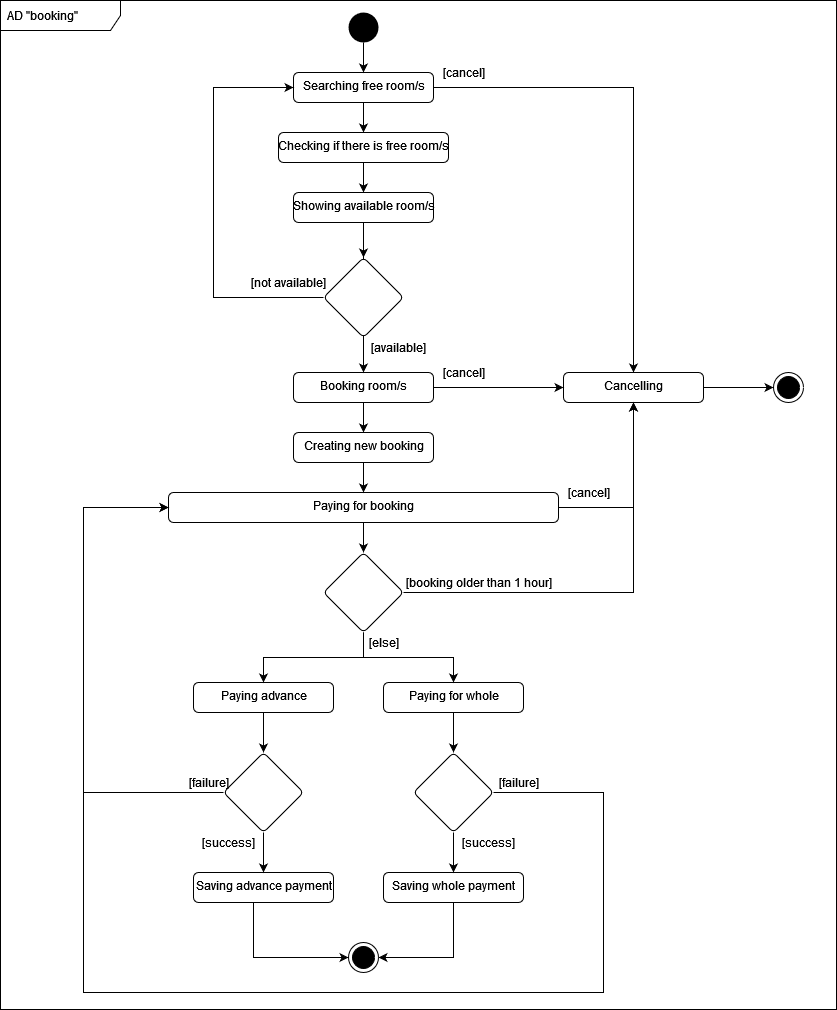

The diagram above was exported from draw.io. Its source (the exported page's mxGraphModel, read from the mxfile embedded in the PNG):
<mxGraphModel dx="2437" dy="981" grid="0" gridSize="10" guides="1" tooltips="1" connect="1" arrows="1" fold="1" page="0" pageScale="1" pageWidth="850" pageHeight="1100" math="0" shadow="0">
  <root>
    <mxCell id="0" />
    <mxCell id="1" parent="0" />
    <mxCell id="WntgyNYQ3PfEkE1JwDAi-30" value="" style="edgeStyle=orthogonalEdgeStyle;rounded=0;orthogonalLoop=1;jettySize=auto;html=1;" edge="1" parent="1" source="WntgyNYQ3PfEkE1JwDAi-3" target="WntgyNYQ3PfEkE1JwDAi-28">
      <mxGeometry relative="1" as="geometry" />
    </mxCell>
    <mxCell id="WntgyNYQ3PfEkE1JwDAi-78" style="edgeStyle=orthogonalEdgeStyle;rounded=0;orthogonalLoop=1;jettySize=auto;html=1;" edge="1" parent="1" source="WntgyNYQ3PfEkE1JwDAi-3" target="WntgyNYQ3PfEkE1JwDAi-42">
      <mxGeometry relative="1" as="geometry" />
    </mxCell>
    <mxCell id="WntgyNYQ3PfEkE1JwDAi-3" value="Searching free room/s" style="html=1;align=center;verticalAlign=top;rounded=1;absoluteArcSize=1;arcSize=10;dashed=0;" vertex="1" parent="1">
      <mxGeometry x="240" y="150" width="140" height="30" as="geometry" />
    </mxCell>
    <mxCell id="WntgyNYQ3PfEkE1JwDAi-36" style="edgeStyle=orthogonalEdgeStyle;rounded=0;orthogonalLoop=1;jettySize=auto;html=1;" edge="1" parent="1" source="WntgyNYQ3PfEkE1JwDAi-5" target="WntgyNYQ3PfEkE1JwDAi-32">
      <mxGeometry relative="1" as="geometry" />
    </mxCell>
    <mxCell id="WntgyNYQ3PfEkE1JwDAi-5" value="Booking room/s" style="html=1;align=center;verticalAlign=top;rounded=1;absoluteArcSize=1;arcSize=10;dashed=0;" vertex="1" parent="1">
      <mxGeometry x="240" y="450" width="140" height="30" as="geometry" />
    </mxCell>
    <mxCell id="WntgyNYQ3PfEkE1JwDAi-11" value="" style="ellipse;html=1;shape=endState;fillColor=#000000;strokeColor=#000000;" vertex="1" parent="1">
      <mxGeometry x="295" y="1020" width="30" height="30" as="geometry" />
    </mxCell>
    <mxCell id="WntgyNYQ3PfEkE1JwDAi-13" value="[cancel]" style="text;html=1;align=center;verticalAlign=middle;resizable=0;points=[];autosize=1;strokeColor=none;fillColor=none;" vertex="1" parent="1">
      <mxGeometry x="380" y="140" width="60" height="20" as="geometry" />
    </mxCell>
    <mxCell id="WntgyNYQ3PfEkE1JwDAi-103" value="" style="edgeStyle=orthogonalEdgeStyle;rounded=0;orthogonalLoop=1;jettySize=auto;html=1;" edge="1" parent="1" source="WntgyNYQ3PfEkE1JwDAi-24" target="WntgyNYQ3PfEkE1JwDAi-102">
      <mxGeometry relative="1" as="geometry" />
    </mxCell>
    <mxCell id="WntgyNYQ3PfEkE1JwDAi-105" style="edgeStyle=orthogonalEdgeStyle;rounded=0;orthogonalLoop=1;jettySize=auto;html=1;" edge="1" parent="1" source="WntgyNYQ3PfEkE1JwDAi-24" target="WntgyNYQ3PfEkE1JwDAi-42">
      <mxGeometry relative="1" as="geometry" />
    </mxCell>
    <mxCell id="WntgyNYQ3PfEkE1JwDAi-24" value="Paying for booking" style="html=1;align=center;verticalAlign=top;rounded=1;absoluteArcSize=1;arcSize=10;dashed=0;" vertex="1" parent="1">
      <mxGeometry x="115" y="570" width="390" height="30" as="geometry" />
    </mxCell>
    <mxCell id="WntgyNYQ3PfEkE1JwDAi-34" style="edgeStyle=orthogonalEdgeStyle;rounded=0;orthogonalLoop=1;jettySize=auto;html=1;" edge="1" parent="1" source="WntgyNYQ3PfEkE1JwDAi-28" target="WntgyNYQ3PfEkE1JwDAi-33">
      <mxGeometry relative="1" as="geometry" />
    </mxCell>
    <mxCell id="WntgyNYQ3PfEkE1JwDAi-28" value="Checking if there is free room/s" style="html=1;align=center;verticalAlign=top;rounded=1;absoluteArcSize=1;arcSize=10;dashed=0;" vertex="1" parent="1">
      <mxGeometry x="225" y="210" width="170" height="30" as="geometry" />
    </mxCell>
    <mxCell id="WntgyNYQ3PfEkE1JwDAi-37" style="edgeStyle=orthogonalEdgeStyle;rounded=0;orthogonalLoop=1;jettySize=auto;html=1;" edge="1" parent="1" source="WntgyNYQ3PfEkE1JwDAi-32" target="WntgyNYQ3PfEkE1JwDAi-24">
      <mxGeometry relative="1" as="geometry" />
    </mxCell>
    <mxCell id="WntgyNYQ3PfEkE1JwDAi-32" value="Creating new booking" style="html=1;align=center;verticalAlign=top;rounded=1;absoluteArcSize=1;arcSize=10;dashed=0;" vertex="1" parent="1">
      <mxGeometry x="240" y="510" width="140" height="30" as="geometry" />
    </mxCell>
    <mxCell id="WntgyNYQ3PfEkE1JwDAi-35" style="edgeStyle=orthogonalEdgeStyle;rounded=0;orthogonalLoop=1;jettySize=auto;html=1;" edge="1" parent="1" source="WntgyNYQ3PfEkE1JwDAi-33" target="WntgyNYQ3PfEkE1JwDAi-5">
      <mxGeometry relative="1" as="geometry" />
    </mxCell>
    <mxCell id="WntgyNYQ3PfEkE1JwDAi-77" value="" style="edgeStyle=orthogonalEdgeStyle;rounded=0;orthogonalLoop=1;jettySize=auto;html=1;" edge="1" parent="1" source="WntgyNYQ3PfEkE1JwDAi-33" target="WntgyNYQ3PfEkE1JwDAi-76">
      <mxGeometry relative="1" as="geometry" />
    </mxCell>
    <mxCell id="WntgyNYQ3PfEkE1JwDAi-33" value="Showing available room/s" style="html=1;align=center;verticalAlign=top;rounded=1;absoluteArcSize=1;arcSize=10;dashed=0;" vertex="1" parent="1">
      <mxGeometry x="240" y="270" width="140" height="30" as="geometry" />
    </mxCell>
    <mxCell id="WntgyNYQ3PfEkE1JwDAi-55" style="edgeStyle=orthogonalEdgeStyle;rounded=0;orthogonalLoop=1;jettySize=auto;html=1;entryX=0;entryY=0.5;entryDx=0;entryDy=0;" edge="1" parent="1" source="WntgyNYQ3PfEkE1JwDAi-38" target="WntgyNYQ3PfEkE1JwDAi-11">
      <mxGeometry relative="1" as="geometry">
        <Array as="points">
          <mxPoint x="200" y="1035" />
        </Array>
      </mxGeometry>
    </mxCell>
    <mxCell id="WntgyNYQ3PfEkE1JwDAi-38" value="Saving advance payment" style="html=1;align=center;verticalAlign=top;rounded=1;absoluteArcSize=1;arcSize=10;dashed=0;" vertex="1" parent="1">
      <mxGeometry x="140" y="950" width="140" height="30" as="geometry" />
    </mxCell>
    <mxCell id="WntgyNYQ3PfEkE1JwDAi-54" style="edgeStyle=orthogonalEdgeStyle;rounded=0;orthogonalLoop=1;jettySize=auto;html=1;" edge="1" parent="1" target="WntgyNYQ3PfEkE1JwDAi-11">
      <mxGeometry relative="1" as="geometry">
        <mxPoint x="410" y="965" as="sourcePoint" />
        <Array as="points">
          <mxPoint x="400" y="965" />
          <mxPoint x="400" y="1035" />
        </Array>
      </mxGeometry>
    </mxCell>
    <mxCell id="WntgyNYQ3PfEkE1JwDAi-39" value="Saving whole payment" style="html=1;align=center;verticalAlign=top;rounded=1;absoluteArcSize=1;arcSize=10;dashed=0;" vertex="1" parent="1">
      <mxGeometry x="330" y="950" width="140" height="30" as="geometry" />
    </mxCell>
    <mxCell id="WntgyNYQ3PfEkE1JwDAi-67" style="edgeStyle=orthogonalEdgeStyle;rounded=0;orthogonalLoop=1;jettySize=auto;html=1;entryX=0;entryY=0.5;entryDx=0;entryDy=0;" edge="1" parent="1" source="WntgyNYQ3PfEkE1JwDAi-42" target="WntgyNYQ3PfEkE1JwDAi-66">
      <mxGeometry relative="1" as="geometry" />
    </mxCell>
    <mxCell id="WntgyNYQ3PfEkE1JwDAi-42" value="&lt;div&gt;Cancelling&lt;/div&gt;&lt;div&gt;&lt;br&gt;&lt;/div&gt;" style="html=1;align=center;verticalAlign=top;rounded=1;absoluteArcSize=1;arcSize=10;dashed=0;" vertex="1" parent="1">
      <mxGeometry x="510" y="450" width="140" height="30" as="geometry" />
    </mxCell>
    <mxCell id="WntgyNYQ3PfEkE1JwDAi-90" value="" style="edgeStyle=orthogonalEdgeStyle;rounded=0;orthogonalLoop=1;jettySize=auto;html=1;" edge="1" parent="1" source="WntgyNYQ3PfEkE1JwDAi-57" target="WntgyNYQ3PfEkE1JwDAi-89">
      <mxGeometry relative="1" as="geometry" />
    </mxCell>
    <mxCell id="WntgyNYQ3PfEkE1JwDAi-57" value="Paying advance" style="html=1;align=center;verticalAlign=top;rounded=1;absoluteArcSize=1;arcSize=10;dashed=0;" vertex="1" parent="1">
      <mxGeometry x="140" y="760" width="140" height="30" as="geometry" />
    </mxCell>
    <mxCell id="WntgyNYQ3PfEkE1JwDAi-94" value="" style="edgeStyle=orthogonalEdgeStyle;rounded=0;orthogonalLoop=1;jettySize=auto;html=1;" edge="1" parent="1" source="WntgyNYQ3PfEkE1JwDAi-58" target="WntgyNYQ3PfEkE1JwDAi-93">
      <mxGeometry relative="1" as="geometry" />
    </mxCell>
    <mxCell id="WntgyNYQ3PfEkE1JwDAi-58" value="Paying for whole" style="html=1;align=center;verticalAlign=top;rounded=1;absoluteArcSize=1;arcSize=10;dashed=0;" vertex="1" parent="1">
      <mxGeometry x="330" y="760" width="140" height="30" as="geometry" />
    </mxCell>
    <mxCell id="WntgyNYQ3PfEkE1JwDAi-66" value="" style="ellipse;html=1;shape=endState;fillColor=#000000;strokeColor=#000000;" vertex="1" parent="1">
      <mxGeometry x="720" y="450" width="30" height="30" as="geometry" />
    </mxCell>
    <mxCell id="WntgyNYQ3PfEkE1JwDAi-80" style="edgeStyle=orthogonalEdgeStyle;rounded=0;orthogonalLoop=1;jettySize=auto;html=1;" edge="1" parent="1" source="WntgyNYQ3PfEkE1JwDAi-76" target="WntgyNYQ3PfEkE1JwDAi-3">
      <mxGeometry relative="1" as="geometry">
        <Array as="points">
          <mxPoint x="160" y="375" />
          <mxPoint x="160" y="165" />
        </Array>
      </mxGeometry>
    </mxCell>
    <mxCell id="WntgyNYQ3PfEkE1JwDAi-84" style="edgeStyle=orthogonalEdgeStyle;rounded=0;orthogonalLoop=1;jettySize=auto;html=1;entryX=0;entryY=0.5;entryDx=0;entryDy=0;" edge="1" parent="1" source="WntgyNYQ3PfEkE1JwDAi-5" target="WntgyNYQ3PfEkE1JwDAi-42">
      <mxGeometry relative="1" as="geometry" />
    </mxCell>
    <mxCell id="WntgyNYQ3PfEkE1JwDAi-76" value="" style="rhombus;whiteSpace=wrap;html=1;verticalAlign=top;rounded=1;arcSize=10;dashed=0;direction=south;" vertex="1" parent="1">
      <mxGeometry x="270" y="335" width="80" height="80" as="geometry" />
    </mxCell>
    <mxCell id="WntgyNYQ3PfEkE1JwDAi-83" value="[cancel]" style="text;html=1;align=center;verticalAlign=middle;resizable=0;points=[];autosize=1;strokeColor=none;fillColor=none;" vertex="1" parent="1">
      <mxGeometry x="505" y="560" width="60" height="20" as="geometry" />
    </mxCell>
    <mxCell id="WntgyNYQ3PfEkE1JwDAi-85" value="[cancel]" style="text;html=1;align=center;verticalAlign=middle;resizable=0;points=[];autosize=1;strokeColor=none;fillColor=none;" vertex="1" parent="1">
      <mxGeometry x="380" y="440" width="60" height="20" as="geometry" />
    </mxCell>
    <mxCell id="WntgyNYQ3PfEkE1JwDAi-86" value="[not available]" style="text;html=1;align=center;verticalAlign=middle;resizable=0;points=[];autosize=1;strokeColor=none;fillColor=none;" vertex="1" parent="1">
      <mxGeometry x="190" y="350" width="90" height="20" as="geometry" />
    </mxCell>
    <mxCell id="WntgyNYQ3PfEkE1JwDAi-88" value="[available]" style="text;html=1;align=center;verticalAlign=middle;resizable=0;points=[];autosize=1;strokeColor=none;fillColor=none;" vertex="1" parent="1">
      <mxGeometry x="310" y="415" width="70" height="20" as="geometry" />
    </mxCell>
    <mxCell id="WntgyNYQ3PfEkE1JwDAi-92" style="edgeStyle=orthogonalEdgeStyle;rounded=0;orthogonalLoop=1;jettySize=auto;html=1;" edge="1" parent="1" source="WntgyNYQ3PfEkE1JwDAi-89" target="WntgyNYQ3PfEkE1JwDAi-38">
      <mxGeometry relative="1" as="geometry" />
    </mxCell>
    <mxCell id="WntgyNYQ3PfEkE1JwDAi-118" style="edgeStyle=orthogonalEdgeStyle;rounded=0;orthogonalLoop=1;jettySize=auto;html=1;" edge="1" parent="1" source="WntgyNYQ3PfEkE1JwDAi-89" target="WntgyNYQ3PfEkE1JwDAi-24">
      <mxGeometry relative="1" as="geometry">
        <Array as="points">
          <mxPoint x="30" y="870" />
          <mxPoint x="30" y="585" />
        </Array>
      </mxGeometry>
    </mxCell>
    <mxCell id="WntgyNYQ3PfEkE1JwDAi-89" value="" style="rhombus;whiteSpace=wrap;html=1;verticalAlign=top;rounded=1;arcSize=10;dashed=0;" vertex="1" parent="1">
      <mxGeometry x="170" y="830" width="80" height="80" as="geometry" />
    </mxCell>
    <mxCell id="WntgyNYQ3PfEkE1JwDAi-117" style="edgeStyle=orthogonalEdgeStyle;rounded=0;orthogonalLoop=1;jettySize=auto;html=1;" edge="1" parent="1" source="WntgyNYQ3PfEkE1JwDAi-93" target="WntgyNYQ3PfEkE1JwDAi-24">
      <mxGeometry relative="1" as="geometry">
        <Array as="points">
          <mxPoint x="550" y="870" />
          <mxPoint x="550" y="1070" />
          <mxPoint x="30" y="1070" />
          <mxPoint x="30" y="585" />
        </Array>
      </mxGeometry>
    </mxCell>
    <mxCell id="WntgyNYQ3PfEkE1JwDAi-125" style="edgeStyle=orthogonalEdgeStyle;rounded=0;orthogonalLoop=1;jettySize=auto;html=1;" edge="1" parent="1" source="WntgyNYQ3PfEkE1JwDAi-93" target="WntgyNYQ3PfEkE1JwDAi-39">
      <mxGeometry relative="1" as="geometry" />
    </mxCell>
    <mxCell id="WntgyNYQ3PfEkE1JwDAi-93" value="" style="rhombus;whiteSpace=wrap;html=1;verticalAlign=top;rounded=1;arcSize=10;dashed=0;" vertex="1" parent="1">
      <mxGeometry x="360" y="830" width="80" height="80" as="geometry" />
    </mxCell>
    <mxCell id="WntgyNYQ3PfEkE1JwDAi-106" style="edgeStyle=orthogonalEdgeStyle;rounded=0;orthogonalLoop=1;jettySize=auto;html=1;" edge="1" parent="1" source="WntgyNYQ3PfEkE1JwDAi-102" target="WntgyNYQ3PfEkE1JwDAi-42">
      <mxGeometry relative="1" as="geometry" />
    </mxCell>
    <mxCell id="WntgyNYQ3PfEkE1JwDAi-109" style="edgeStyle=orthogonalEdgeStyle;rounded=0;orthogonalLoop=1;jettySize=auto;html=1;entryX=0.5;entryY=0;entryDx=0;entryDy=0;" edge="1" parent="1" source="WntgyNYQ3PfEkE1JwDAi-102" target="WntgyNYQ3PfEkE1JwDAi-57">
      <mxGeometry relative="1" as="geometry" />
    </mxCell>
    <mxCell id="WntgyNYQ3PfEkE1JwDAi-110" style="edgeStyle=orthogonalEdgeStyle;rounded=0;orthogonalLoop=1;jettySize=auto;html=1;entryX=0.5;entryY=0;entryDx=0;entryDy=0;" edge="1" parent="1" source="WntgyNYQ3PfEkE1JwDAi-102" target="WntgyNYQ3PfEkE1JwDAi-58">
      <mxGeometry relative="1" as="geometry" />
    </mxCell>
    <mxCell id="WntgyNYQ3PfEkE1JwDAi-102" value="" style="rhombus;whiteSpace=wrap;html=1;verticalAlign=top;rounded=1;arcSize=10;dashed=0;" vertex="1" parent="1">
      <mxGeometry x="270" y="630" width="80" height="80" as="geometry" />
    </mxCell>
    <mxCell id="WntgyNYQ3PfEkE1JwDAi-107" value="[booking older than 1 hour]" style="text;html=1;align=center;verticalAlign=middle;resizable=0;points=[];autosize=1;strokeColor=none;fillColor=none;" vertex="1" parent="1">
      <mxGeometry x="345" y="650" width="160" height="20" as="geometry" />
    </mxCell>
    <mxCell id="WntgyNYQ3PfEkE1JwDAi-112" value="[else]" style="text;html=1;align=center;verticalAlign=middle;resizable=0;points=[];autosize=1;strokeColor=none;fillColor=none;" vertex="1" parent="1">
      <mxGeometry x="310" y="710" width="40" height="20" as="geometry" />
    </mxCell>
    <mxCell id="WntgyNYQ3PfEkE1JwDAi-113" value="[success]" style="text;html=1;align=center;verticalAlign=middle;resizable=0;points=[];autosize=1;strokeColor=none;fillColor=none;" vertex="1" parent="1">
      <mxGeometry x="140" y="910" width="70" height="20" as="geometry" />
    </mxCell>
    <mxCell id="WntgyNYQ3PfEkE1JwDAi-114" value="[success]" style="text;html=1;align=center;verticalAlign=middle;resizable=0;points=[];autosize=1;strokeColor=none;fillColor=none;" vertex="1" parent="1">
      <mxGeometry x="400" y="910" width="70" height="20" as="geometry" />
    </mxCell>
    <mxCell id="WntgyNYQ3PfEkE1JwDAi-115" value="[failure]" style="text;html=1;align=center;verticalAlign=middle;resizable=0;points=[];autosize=1;strokeColor=none;fillColor=none;" vertex="1" parent="1">
      <mxGeometry x="130" y="850" width="50" height="20" as="geometry" />
    </mxCell>
    <mxCell id="WntgyNYQ3PfEkE1JwDAi-116" value="[failure]" style="text;html=1;align=center;verticalAlign=middle;resizable=0;points=[];autosize=1;strokeColor=none;fillColor=none;" vertex="1" parent="1">
      <mxGeometry x="440" y="850" width="50" height="20" as="geometry" />
    </mxCell>
    <mxCell id="WntgyNYQ3PfEkE1JwDAi-121" style="edgeStyle=orthogonalEdgeStyle;rounded=0;orthogonalLoop=1;jettySize=auto;html=1;" edge="1" parent="1" source="WntgyNYQ3PfEkE1JwDAi-119" target="WntgyNYQ3PfEkE1JwDAi-3">
      <mxGeometry relative="1" as="geometry" />
    </mxCell>
    <mxCell id="WntgyNYQ3PfEkE1JwDAi-119" value="" style="ellipse;fillColor=#000000;strokeColor=none;" vertex="1" parent="1">
      <mxGeometry x="295" y="90" width="30" height="30" as="geometry" />
    </mxCell>
    <mxCell id="WntgyNYQ3PfEkE1JwDAi-126" value="AD &quot;booking&quot;" style="shape=umlFrame;whiteSpace=wrap;html=1;width=120;height=30;boundedLbl=1;verticalAlign=middle;align=left;spacingLeft=5;" vertex="1" parent="1">
      <mxGeometry x="-53" y="78" width="836" height="1009" as="geometry" />
    </mxCell>
  </root>
</mxGraphModel>